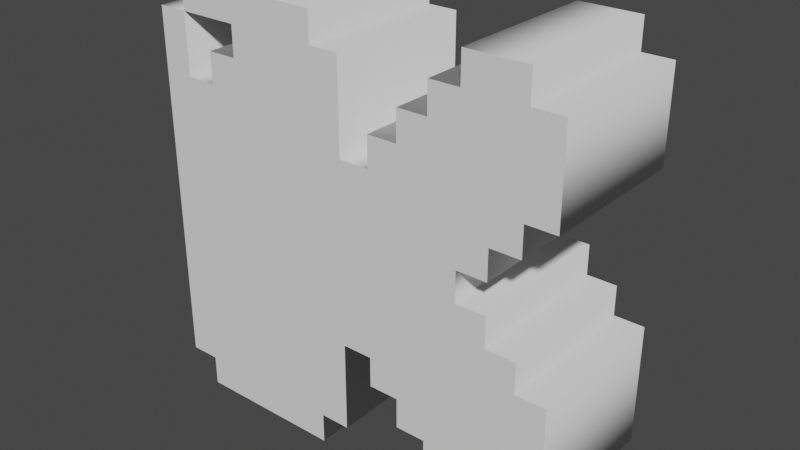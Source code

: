 # Source: LetterK.blend  (saved by Blender 3.4.6; exported with 4.5.12 LTS)
import bpy
from mathutils import Matrix  # noqa: F401  (used for matrix-valued properties, if any)

bpy.ops.wm.read_factory_settings(use_empty=True)
scene = bpy.context.scene
scene.name = 'Scene'

# ---- collections
col_collection = bpy.data.collections.new('Collection'); scene.collection.children.link(col_collection)

# ---- world
world_world = bpy.data.worlds.new('World'); scene.world = world_world
world_world.use_nodes = True; world_world.node_tree.nodes.clear()
_N = world_world.node_tree.nodes; _L = world_world.node_tree.links
n0 = _N.new('ShaderNodeOutputWorld'); n0.name = 'World Output'; n0.location = (300, 300)
n1 = _N.new('ShaderNodeBackground'); n1.name = 'Background'; n1.location = (10, 300)
n1.inputs[0].default_value = (0.05088, 0.05088, 0.05088, 1.0)
_L.new(n1.outputs[0], n0.inputs[0])
n0.is_active_output = True
world_world.color = (0.05088, 0.05088, 0.05088)
world_world.use_sun_shadow = False
world_world.sun_shadow_jitter_overblur = 0.0

# ---- meshes
me_text = bpy.data.meshes.new('Text')
me_text.from_pydata([(0.8235, 0.7647, 0.15), (0.8235, 0.5882, 0.15), (0.7647, 0.5882, 0.15), (0.7647, 0.5294, 0.15), (0.7059, 0.5294, 0.15), (0.7059, 0.4706, 0.15), (0.6471, 0.4706, 0.15), (0.6471, 0.4118, 0.15), (0.7059, 0.4118, 0.15), (0.7059, 0.3529, 0.15), (0.7647, 0.3529, 0.15), (0.7647, 0.2941, 0.15), (0.8235, 0.2941, 0.15), (0.8235, 0.05882, 0.15), (0.7647, 0.05882, 0.15), (0.7647, 0.0, 0.15), (0.6471, 0.0, 0.15), (0.6471, 0.05882, 0.15), (0.5882, 0.05882, 0.15), (0.5882, 0.1176, 0.15), (0.5294, 0.1176, 0.15), (0.5294, 0.1765, 0.15), (0.4706, 0.1765, 0.15), (0.4706, 0.2353, 0.15), (0.4118, 0.2353, 0.15), (0.4118, 0.05882, 0.15), (0.3529, 0.05882, 0.15), (0.3529, 0.0, 0.15), (0.05882, 0.0, 0.15), (0.05882, 0.05882, 0.15), (0.0, 0.05882, 0.15), (0.0, 0.7647, 0.15), (0.05882, 0.7647, 0.15), (0.05882, 0.6471, 0.15), (0.1176, 0.6471, 0.15), (0.1176, 0.7059, 0.15), (0.1765, 0.7059, 0.15), (0.1765, 0.7647, 0.15), (0.05882, 0.7647, 0.15), (0.05882, 0.8235, 0.15), (0.3529, 0.8235, 0.15), (0.3529, 0.7647, 0.15), (0.4118, 0.7647, 0.15), (0.4118, 0.5882, 0.15), (0.4706, 0.5882, 0.15), (0.4706, 0.6471, 0.15), (0.5294, 0.6471, 0.15), (0.5294, 0.7059, 0.15), (0.5882, 0.7059, 0.15), (0.5882, 0.7647, 0.15), (0.6471, 0.7647, 0.15), (0.6471, 0.8235, 0.15), (0.7647, 0.8235, 0.15), (0.7647, 0.7647, 0.15), (0.8235, 0.7647, -0.15), (0.8235, 0.5882, -0.15), (0.7647, 0.5882, -0.15), (0.7647, 0.5294, -0.15), (0.7059, 0.5294, -0.15), (0.7059, 0.4706, -0.15), (0.6471, 0.4706, -0.15), (0.6471, 0.4118, -0.15), (0.7059, 0.4118, -0.15), (0.7059, 0.3529, -0.15), (0.7647, 0.3529, -0.15), (0.7647, 0.2941, -0.15), (0.8235, 0.2941, -0.15), (0.8235, 0.05882, -0.15), (0.7647, 0.05882, -0.15), (0.7647, 0.0, -0.15), (0.6471, 0.0, -0.15), (0.6471, 0.05882, -0.15), (0.5882, 0.05882, -0.15), (0.5882, 0.1176, -0.15), (0.5294, 0.1176, -0.15), (0.5294, 0.1765, -0.15), (0.4706, 0.1765, -0.15), (0.4706, 0.2353, -0.15), (0.4118, 0.2353, -0.15), (0.4118, 0.05882, -0.15), (0.3529, 0.05882, -0.15), (0.3529, 0.0, -0.15), (0.05882, 0.0, -0.15), (0.05882, 0.05882, -0.15), (0.0, 0.05882, -0.15), (0.0, 0.7647, -0.15), (0.05882, 0.7647, -0.15), (0.05882, 0.6471, -0.15), (0.1176, 0.6471, -0.15), (0.1176, 0.7059, -0.15), (0.1765, 0.7059, -0.15), (0.1765, 0.7647, -0.15), (0.05882, 0.7647, -0.15), (0.05882, 0.8235, -0.15), (0.3529, 0.8235, -0.15), (0.3529, 0.7647, -0.15), (0.4118, 0.7647, -0.15), (0.4118, 0.5882, -0.15), (0.4706, 0.5882, -0.15), (0.4706, 0.6471, -0.15), (0.5294, 0.6471, -0.15), (0.5294, 0.7059, -0.15), (0.5882, 0.7059, -0.15), (0.5882, 0.7647, -0.15), (0.6471, 0.7647, -0.15), (0.6471, 0.8235, -0.15), (0.7647, 0.8235, -0.15), (0.7647, 0.7647, -0.15), (0.8235, 0.7647, -0.15), (0.8235, 0.7647, 0.15), (0.8235, 0.5882, -0.15), (0.8235, 0.5882, 0.15), (0.7647, 0.5882, -0.15), (0.7647, 0.5882, 0.15), (0.7647, 0.5294, -0.15), (0.7647, 0.5294, 0.15), (0.7059, 0.5294, -0.15), (0.7059, 0.5294, 0.15), (0.7059, 0.4706, -0.15), (0.7059, 0.4706, 0.15), (0.6471, 0.4706, -0.15), (0.6471, 0.4706, 0.15), (0.6471, 0.4118, -0.15), (0.6471, 0.4118, 0.15), (0.7059, 0.4118, -0.15), (0.7059, 0.4118, 0.15), (0.7059, 0.3529, -0.15), (0.7059, 0.3529, 0.15), (0.7647, 0.3529, -0.15), (0.7647, 0.3529, 0.15), (0.7647, 0.2941, -0.15), (0.7647, 0.2941, 0.15), (0.8235, 0.2941, -0.15), (0.8235, 0.2941, 0.15), (0.8235, 0.05882, -0.15), (0.8235, 0.05882, 0.15), (0.7647, 0.05882, -0.15), (0.7647, 0.05882, 0.15), (0.7647, 0.0, -0.15), (0.7647, 0.0, 0.15), (0.6471, 0.0, -0.15), (0.6471, 0.0, 0.15), (0.6471, 0.05882, -0.15), (0.6471, 0.05882, 0.15), (0.5882, 0.05882, -0.15), (0.5882, 0.05882, 0.15), (0.5882, 0.1176, -0.15), (0.5882, 0.1176, 0.15), (0.5294, 0.1176, -0.15), (0.5294, 0.1176, 0.15), (0.5294, 0.1765, -0.15), (0.5294, 0.1765, 0.15), (0.4706, 0.1765, -0.15), (0.4706, 0.1765, 0.15), (0.4706, 0.2353, -0.15), (0.4706, 0.2353, 0.15), (0.4118, 0.2353, -0.15), (0.4118, 0.2353, 0.15), (0.4118, 0.05882, -0.15), (0.4118, 0.05882, 0.15), (0.3529, 0.05882, -0.15), (0.3529, 0.05882, 0.15), (0.3529, 0.0, -0.15), (0.3529, 0.0, 0.15), (0.05882, 0.0, -0.15), (0.05882, 0.0, 0.15), (0.05882, 0.05882, -0.15), (0.05882, 0.05882, 0.15), (0.0, 0.05882, -0.15), (0.0, 0.05882, 0.15), (0.0, 0.7647, -0.15), (0.0, 0.7647, 0.15), (0.05882, 0.7647, -0.15), (0.05882, 0.7647, 0.15), (0.05882, 0.6471, -0.15), (0.05882, 0.6471, 0.15), (0.1176, 0.6471, -0.15), (0.1176, 0.6471, 0.15), (0.1176, 0.7059, -0.15), (0.1176, 0.7059, 0.15), (0.1765, 0.7059, -0.15), (0.1765, 0.7059, 0.15), (0.1765, 0.7647, -0.15), (0.1765, 0.7647, 0.15), (0.05882, 0.7647, -0.15), (0.05882, 0.7647, 0.15), (0.05882, 0.8235, -0.15), (0.05882, 0.8235, 0.15), (0.3529, 0.8235, -0.15), (0.3529, 0.8235, 0.15), (0.3529, 0.7647, -0.15), (0.3529, 0.7647, 0.15), (0.4118, 0.7647, -0.15), (0.4118, 0.7647, 0.15), (0.4118, 0.5882, -0.15), (0.4118, 0.5882, 0.15), (0.4706, 0.5882, -0.15), (0.4706, 0.5882, 0.15), (0.4706, 0.6471, -0.15), (0.4706, 0.6471, 0.15), (0.5294, 0.6471, -0.15), (0.5294, 0.6471, 0.15), (0.5294, 0.7059, -0.15), (0.5294, 0.7059, 0.15), (0.5882, 0.7059, -0.15), (0.5882, 0.7059, 0.15), (0.5882, 0.7647, -0.15), (0.5882, 0.7647, 0.15), (0.6471, 0.7647, -0.15), (0.6471, 0.7647, 0.15), (0.6471, 0.8235, -0.15), (0.6471, 0.8235, 0.15), (0.7647, 0.8235, -0.15), (0.7647, 0.8235, 0.15), (0.7647, 0.7647, -0.15), (0.7647, 0.7647, 0.15)], [], [(38, 40, 39), (38, 41, 40), (50, 52, 51), (50, 53, 52), (30, 32, 31), (30, 33, 32), (37, 41, 38), (36, 41, 37), (36, 42, 41), (36, 43, 42), (48, 50, 49), (48, 53, 50), (48, 0, 53), (48, 1, 0), (34, 36, 35), (34, 43, 36), (46, 48, 47), (46, 1, 48), (30, 34, 33), (30, 43, 34), (44, 46, 45), (44, 1, 46), (30, 44, 43), (30, 2, 44), (2, 1, 44), (30, 4, 2), (4, 3, 2), (30, 6, 4), (6, 5, 4), (30, 7, 6), (30, 8, 7), (30, 24, 8), (24, 9, 8), (24, 10, 9), (24, 11, 10), (24, 12, 11), (24, 23, 12), (23, 13, 12), (30, 25, 24), (22, 21, 23), (21, 13, 23), (20, 19, 21), (19, 13, 21), (18, 13, 19), (29, 25, 30), (28, 26, 29), (26, 25, 29), (28, 27, 26), (17, 13, 18), (16, 14, 17), (14, 13, 17), (16, 15, 14), (92, 93, 94), (92, 94, 95), (104, 105, 106), (104, 106, 107), (84, 85, 86), (84, 86, 87), (91, 92, 95), (90, 91, 95), (90, 95, 96), (90, 96, 97), (102, 103, 104), (102, 104, 107), (102, 107, 54), (102, 54, 55), (88, 89, 90), (88, 90, 97), (100, 101, 102), (100, 102, 55), (84, 87, 88), (84, 88, 97), (98, 99, 100), (98, 100, 55), (84, 97, 98), (84, 98, 56), (56, 98, 55), (84, 56, 58), (58, 56, 57), (84, 58, 60), (60, 58, 59), (84, 60, 61), (84, 61, 62), (84, 62, 78), (78, 62, 63), (78, 63, 64), (78, 64, 65), (78, 65, 66), (78, 66, 77), (77, 66, 67), (84, 78, 79), (76, 77, 75), (75, 77, 67), (74, 75, 73), (73, 75, 67), (72, 73, 67), (83, 84, 79), (82, 83, 80), (80, 83, 79), (82, 80, 81), (71, 72, 67), (70, 71, 68), (68, 71, 67), (70, 68, 69), (109, 111, 110, 108), (111, 113, 112, 110), (113, 115, 114, 112), (115, 117, 116, 114), (117, 119, 118, 116), (119, 121, 120, 118), (121, 123, 122, 120), (123, 125, 124, 122), (125, 127, 126, 124), (127, 129, 128, 126), (129, 131, 130, 128), (131, 133, 132, 130), (133, 135, 134, 132), (135, 137, 136, 134), (137, 139, 138, 136), (139, 141, 140, 138), (141, 143, 142, 140), (143, 145, 144, 142), (145, 147, 146, 144), (147, 149, 148, 146), (149, 151, 150, 148), (151, 153, 152, 150), (153, 155, 154, 152), (155, 157, 156, 154), (157, 159, 158, 156), (159, 161, 160, 158), (161, 163, 162, 160), (163, 165, 164, 162), (165, 167, 166, 164), (167, 169, 168, 166), (169, 171, 170, 168), (171, 173, 172, 170), (173, 175, 174, 172), (175, 177, 176, 174), (177, 179, 178, 176), (179, 181, 180, 178), (181, 183, 182, 180), (183, 185, 184, 182), (185, 187, 186, 184), (187, 189, 188, 186), (189, 191, 190, 188), (191, 193, 192, 190), (193, 195, 194, 192), (195, 197, 196, 194), (197, 199, 198, 196), (199, 201, 200, 198), (201, 203, 202, 200), (203, 205, 204, 202), (205, 207, 206, 204), (207, 209, 208, 206), (209, 211, 210, 208), (211, 213, 212, 210), (213, 215, 214, 212), (215, 109, 108, 214)])
me_text.polygons.foreach_set('use_smooth', [0, 0, 0, 0, 0, 0, 0, 0, 0, 0, 0, 0, 0, 0, 0, 0, 0, 0, 0, 0, 0, 0, 0, 0, 0, 0, 0, 0, 0, 0, 0, 0, 0, 0, 0, 0, 0, 0, 0, 0, 0, 0, 0, 0, 0, 0, 0, 0, 0, 0, 0, 0, 0, 0, 0, 0, 0, 0, 0, 0, 0, 0, 0, 0, 0, 0, 0, 0, 0, 0, 0, 0, 0, 0, 0, 0, 0, 0, 0, 0, 0, 0, 0, 0, 0, 0, 0, 0, 0, 0, 0, 0, 0, 0, 0, 0, 0, 0, 0, 0, 0, 0, 0, 0, 1, 1, 1, 1, 1, 1, 1, 1, 1, 1, 1, 1, 1, 1, 1, 1, 1, 1, 1, 1, 1, 1, 1, 1, 1, 1, 1, 1, 1, 1, 1, 1, 1, 1, 1, 1, 1, 1, 1, 1, 1, 1, 1, 1, 1, 1, 1, 1, 1, 1, 1, 1, 1, 1])
_uv = me_text.uv_layers.new(name='UVMap')
_uv.uv.foreach_set('vector', [0.717, 0.0, 0.7547, 0.0, 0.7358, 0.0, 0.717, 0.0, 0.7736, 0.0, 0.7547, 0.0, 0.9434, 0.0, 0.9811, 0.0, 0.9623, 0.0, 0.9434, 0.0, 1.0, 0.0, 0.9811, 0.0, 0.566, 0.0, 0.6038, 0.0, 0.5849, 0.0, 0.566, 0.0, 0.6226, 0.0, 0.6038, 0.0, 0.6981, 0.0, 0.7736, 0.0, 0.717, 0.0, 0.6792, 0.0, 0.7736, 0.0, 0.6981, 0.0, 0.6792, 0.0, 0.7925, 0.0, 0.7736, 0.0, 0.6792, 0.0, 0.8113, 0.0, 0.7925, 0.0, 0.9057, 0.0, 0.9434, 0.0, 0.9245, 0.0, 0.9057, 0.0, 1.0, 0.0, 0.9434, 0.0, 0.9057, 0.0, 0.0, 0.0, 1.0, 0.0, 0.9057, 0.0, 0.01887, 0.0, 0.0, 0.0, 0.6415, 0.0, 0.6792, 0.0, 0.6604, 0.0, 0.6415, 0.0, 0.8113, 0.0, 0.6792, 0.0, 0.8679, 0.0, 0.9057, 0.0, 0.8868, 0.0, 0.8679, 0.0, 0.01887, 0.0, 0.9057, 0.0, 0.566, 0.0, 0.6415, 0.0, 0.6226, 0.0, 0.566, 0.0, 0.8113, 0.0, 0.6415, 0.0, 0.8302, 0.0, 0.8679, 0.0, 0.8491, 0.0, 0.8302, 0.0, 0.01887, 0.0, 0.8679, 0.0, 0.566, 0.0, 0.8302, 0.0, 0.8113, 0.0, 0.566, 0.0, 0.03774, 0.0, 0.8302, 0.0, 0.03774, 0.0, 0.01887, 0.0, 0.8302, 0.0, 0.566, 0.0, 0.07547, 0.0, 0.03774, 0.0, 0.07547, 0.0, 0.0566, 0.0, 0.03774, 0.0, 0.566, 0.0, 0.1132, 0.0, 0.07547, 0.0, 0.1132, 0.0, 0.09434, 0.0, 0.07547, 0.0, 0.566, 0.0, 0.1321, 0.0, 0.1132, 0.0, 0.566, 0.0, 0.1509, 0.0, 0.1321, 0.0, 0.566, 0.0, 0.4528, 0.0, 0.1509, 0.0, 0.4528, 0.0, 0.1698, 0.0, 0.1509, 0.0, 0.4528, 0.0, 0.1887, 0.0, 0.1698, 0.0, 0.4528, 0.0, 0.2075, 0.0, 0.1887, 0.0, 0.4528, 0.0, 0.2264, 0.0, 0.2075, 0.0, 0.4528, 0.0, 0.434, 0.0, 0.2264, 0.0, 0.434, 0.0, 0.2453, 0.0, 0.2264, 0.0, 0.566, 0.0, 0.4717, 0.0, 0.4528, 0.0, 0.4151, 0.0, 0.3962, 0.0, 0.434, 0.0, 0.3962, 0.0, 0.2453, 0.0, 0.434, 0.0, 0.3774, 0.0, 0.3585, 0.0, 0.3962, 0.0, 0.3585, 0.0, 0.2453, 0.0, 0.3962, 0.0, 0.3396, 0.0, 0.2453, 0.0, 0.3585, 0.0, 0.5472, 0.0, 0.4717, 0.0, 0.566, 0.0, 0.5283, 0.0, 0.4906, 0.0, 0.5472, 0.0, 0.4906, 0.0, 0.4717, 0.0, 0.5472, 0.0, 0.5283, 0.0, 0.5094, 0.0, 0.4906, 0.0, 0.3208, 0.0, 0.2453, 0.0, 0.3396, 0.0, 0.3019, 0.0, 0.2642, 0.0, 0.3208, 0.0, 0.2642, 0.0, 0.2453, 0.0, 0.3208, 0.0, 0.3019, 0.0, 0.283, 0.0, 0.2642, 0.0, 0.717, 0.0, 0.7358, 0.0, 0.7547, 0.0, 0.717, 0.0, 0.7547, 0.0, 0.7736, 0.0, 0.9434, 0.0, 0.9623, 0.0, 0.9811, 0.0, 0.9434, 0.0, 0.9811, 0.0, 1.0, 0.0, 0.566, 0.0, 0.5849, 0.0, 0.6038, 0.0, 0.566, 0.0, 0.6038, 0.0, 0.6226, 0.0, 0.6981, 0.0, 0.717, 0.0, 0.7736, 0.0, 0.6792, 0.0, 0.6981, 0.0, 0.7736, 0.0, 0.6792, 0.0, 0.7736, 0.0, 0.7925, 0.0, 0.6792, 0.0, 0.7925, 0.0, 0.8113, 0.0, 0.9057, 0.0, 0.9245, 0.0, 0.9434, 0.0, 0.9057, 0.0, 0.9434, 0.0, 1.0, 0.0, 0.9057, 0.0, 1.0, 0.0, 0.0, 0.0, 0.9057, 0.0, 0.0, 0.0, 0.01887, 0.0, 0.6415, 0.0, 0.6604, 0.0, 0.6792, 0.0, 0.6415, 0.0, 0.6792, 0.0, 0.8113, 0.0, 0.8679, 0.0, 0.8868, 0.0, 0.9057, 0.0, 0.8679, 0.0, 0.9057, 0.0, 0.01887, 0.0, 0.566, 0.0, 0.6226, 0.0, 0.6415, 0.0, 0.566, 0.0, 0.6415, 0.0, 0.8113, 0.0, 0.8302, 0.0, 0.8491, 0.0, 0.8679, 0.0, 0.8302, 0.0, 0.8679, 0.0, 0.01887, 0.0, 0.566, 0.0, 0.8113, 0.0, 0.8302, 0.0, 0.566, 0.0, 0.8302, 0.0, 0.03774, 0.0, 0.03774, 0.0, 0.8302, 0.0, 0.01887, 0.0, 0.566, 0.0, 0.03774, 0.0, 0.07547, 0.0, 0.07547, 0.0, 0.03774, 0.0, 0.0566, 0.0, 0.566, 0.0, 0.07547, 0.0, 0.1132, 0.0, 0.1132, 0.0, 0.07547, 0.0, 0.09434, 0.0, 0.566, 0.0, 0.1132, 0.0, 0.1321, 0.0, 0.566, 0.0, 0.1321, 0.0, 0.1509, 0.0, 0.566, 0.0, 0.1509, 0.0, 0.4528, 0.0, 0.4528, 0.0, 0.1509, 0.0, 0.1698, 0.0, 0.4528, 0.0, 0.1698, 0.0, 0.1887, 0.0, 0.4528, 0.0, 0.1887, 0.0, 0.2075, 0.0, 0.4528, 0.0, 0.2075, 0.0, 0.2264, 0.0, 0.4528, 0.0, 0.2264, 0.0, 0.434, 0.0, 0.434, 0.0, 0.2264, 0.0, 0.2453, 0.0, 0.566, 0.0, 0.4528, 0.0, 0.4717, 0.0, 0.4151, 0.0, 0.434, 0.0, 0.3962, 0.0, 0.3962, 0.0, 0.434, 0.0, 0.2453, 0.0, 0.3774, 0.0, 0.3962, 0.0, 0.3585, 0.0, 0.3585, 0.0, 0.3962, 0.0, 0.2453, 0.0, 0.3396, 0.0, 0.3585, 0.0, 0.2453, 0.0, 0.5472, 0.0, 0.566, 0.0, 0.4717, 0.0, 0.5283, 0.0, 0.5472, 0.0, 0.4906, 0.0, 0.4906, 0.0, 0.5472, 0.0, 0.4717, 0.0, 0.5283, 0.0, 0.4906, 0.0, 0.5094, 0.0, 0.3208, 0.0, 0.3396, 0.0, 0.2453, 0.0, 0.3019, 0.0, 0.3208, 0.0, 0.2642, 0.0, 0.2642, 0.0, 0.3208, 0.0, 0.2453, 0.0, 0.3019, 0.0, 0.2642, 0.0, 0.283, 0.0, 0.0, 1.0, 0.01852, 1.0, 0.01852, 0.0, 0.0, 0.0, 0.01852, 1.0, 0.03704, 1.0, 0.03704, 0.0, 0.01852, 0.0, 0.03704, 1.0, 0.05556, 1.0, 0.05556, 0.0, 0.03704, 0.0, 0.05556, 1.0, 0.07407, 1.0, 0.07407, 0.0, 0.05556, 0.0, 0.07407, 1.0, 0.09259, 1.0, 0.09259, 0.0, 0.07407, 0.0, 0.09259, 1.0, 0.1111, 1.0, 0.1111, 0.0, 0.09259, 0.0, 0.1111, 1.0, 0.1296, 1.0, 0.1296, 0.0, 0.1111, 0.0, 0.1296, 1.0, 0.1481, 1.0, 0.1481, 0.0, 0.1296, 0.0, 0.1481, 1.0, 0.1667, 1.0, 0.1667, 0.0, 0.1481, 0.0, 0.1667, 1.0, 0.1852, 1.0, 0.1852, 0.0, 0.1667, 0.0, 0.1852, 1.0, 0.2037, 1.0, 0.2037, 0.0, 0.1852, 0.0, 0.2037, 1.0, 0.2222, 1.0, 0.2222, 0.0, 0.2037, 0.0, 0.2222, 1.0, 0.2407, 1.0, 0.2407, 0.0, 0.2222, 0.0, 0.2407, 1.0, 0.2593, 1.0, 0.2593, 0.0, 0.2407, 0.0, 0.2593, 1.0, 0.2778, 1.0, 0.2778, 0.0, 0.2593, 0.0, 0.2778, 1.0, 0.2963, 1.0, 0.2963, 0.0, 0.2778, 0.0, 0.2963, 1.0, 0.3148, 1.0, 0.3148, 0.0, 0.2963, 0.0, 0.3148, 1.0, 0.3333, 1.0, 0.3333, 0.0, 0.3148, 0.0, 0.3333, 1.0, 0.3519, 1.0, 0.3519, 0.0, 0.3333, 0.0, 0.3519, 1.0, 0.3704, 1.0, 0.3704, 0.0, 0.3519, 0.0, 0.3704, 1.0, 0.3889, 1.0, 0.3889, 0.0, 0.3704, 0.0, 0.3889, 1.0, 0.4074, 1.0, 0.4074, 0.0, 0.3889, 0.0, 0.4074, 1.0, 0.4259, 1.0, 0.4259, 0.0, 0.4074, 0.0, 0.4259, 1.0, 0.4444, 1.0, 0.4444, 0.0, 0.4259, 0.0, 0.4444, 1.0, 0.463, 1.0, 0.463, 0.0, 0.4444, 0.0, 0.463, 1.0, 0.4815, 1.0, 0.4815, 0.0, 0.463, 0.0, 0.4815, 1.0, 0.5, 1.0, 0.5, 0.0, 0.4815, 0.0, 0.5, 1.0, 0.5185, 1.0, 0.5185, 0.0, 0.5, 0.0, 0.5185, 1.0, 0.537, 1.0, 0.537, 0.0, 0.5185, 0.0, 0.537, 1.0, 0.5556, 1.0, 0.5556, 0.0, 0.537, 0.0, 0.5556, 1.0, 0.5741, 1.0, 0.5741, 0.0, 0.5556, 0.0, 0.5741, 1.0, 0.5926, 1.0, 0.5926, 0.0, 0.5741, 0.0, 0.5926, 1.0, 0.6111, 1.0, 0.6111, 0.0, 0.5926, 0.0, 0.6111, 1.0, 0.6296, 1.0, 0.6296, 0.0, 0.6111, 0.0, 0.6296, 1.0, 0.6481, 1.0, 0.6481, 0.0, 0.6296, 0.0, 0.6481, 1.0, 0.6667, 1.0, 0.6667, 0.0, 0.6481, 0.0, 0.6667, 1.0, 0.6852, 1.0, 0.6852, 0.0, 0.6667, 0.0, 0.6852, 1.0, 0.7037, 1.0, 0.7037, 0.0, 0.6852, 0.0, 0.7037, 1.0, 0.7222, 1.0, 0.7222, 0.0, 0.7037, 0.0, 0.7222, 1.0, 0.7407, 1.0, 0.7407, 0.0, 0.7222, 0.0, 0.7407, 1.0, 0.7593, 1.0, 0.7593, 0.0, 0.7407, 0.0, 0.7593, 1.0, 0.7778, 1.0, 0.7778, 0.0, 0.7593, 0.0, 0.7778, 1.0, 0.7963, 1.0, 0.7963, 0.0, 0.7778, 0.0, 0.7963, 1.0, 0.8148, 1.0, 0.8148, 0.0, 0.7963, 0.0, 0.8148, 1.0, 0.8333, 1.0, 0.8333, 0.0, 0.8148, 0.0, 0.8333, 1.0, 0.8519, 1.0, 0.8519, 0.0, 0.8333, 0.0, 0.8519, 1.0, 0.8704, 1.0, 0.8704, 0.0, 0.8519, 0.0, 0.8704, 1.0, 0.8889, 1.0, 0.8889, 0.0, 0.8704, 0.0, 0.8889, 1.0, 0.9074, 1.0, 0.9074, 0.0, 0.8889, 0.0, 0.9074, 1.0, 0.9259, 1.0, 0.9259, 0.0, 0.9074, 0.0, 0.9259, 1.0, 0.9444, 1.0, 0.9444, 0.0, 0.9259, 0.0, 0.9444, 1.0, 0.963, 1.0, 0.963, 0.0, 0.9444, 0.0, 0.963, 1.0, 0.9815, 1.0, 0.9815, 0.0, 0.963, 0.0, 0.9815, 1.0, 1.0, 1.0, 1.0, 0.0, 0.9815, 0.0])
me_text.auto_texspace = False
me_text.update()

# ---- objects
ob_text = bpy.data.objects.new('Text', me_text)

# ---- transforms, parenting, visibility, modifiers, constraints
ob_text.location = (0.0, 0.0, 0.0)
ob_text.rotation_euler = (-4.712, 2.22e-16, 2.22e-16)

# ---- collection membership
col_collection.objects.link(ob_text)

# ---- scene / render settings (as saved in the file)
scene.frame_start = 1; scene.frame_end = 250; scene.frame_set(1)
scene.render.engine = 'BLENDER_EEVEE_NEXT'
scene.cycles.sampling_pattern = 'TABULATED_SOBOL'
scene.cycles.use_light_tree = False
scene.view_settings.view_transform = 'Filmic'
bpy.context.view_layer.update()

# ---- added for rendering (the .blend has no active camera and no usable light): camera, sun
cam_auto = bpy.data.cameras.new('AutoCamera')
cam_auto.lens = 50.0
cam_auto.sensor_width = 36.0
cam_auto.clip_end = 1000.0
ob_auto_camera = bpy.data.objects.new('AutoCamera', cam_auto)
scene.collection.objects.link(ob_auto_camera)
ob_auto_camera.location = (1.5245, -1.33528, 1.30195)
ob_auto_camera.rotation_euler = (1.09748, -7.21219e-08, 0.694738)
scene.camera = ob_auto_camera
light_auto_sun = bpy.data.lights.new('AutoSun', 'SUN')
light_auto_sun.energy = 3.0
light_auto_sun.angle = 0.0523599
ob_auto_sun = bpy.data.objects.new('AutoSun', light_auto_sun)
scene.collection.objects.link(ob_auto_sun)
ob_auto_sun.rotation_euler = (0.872665, 0.174533, 0.523599)
bpy.context.view_layer.update()
